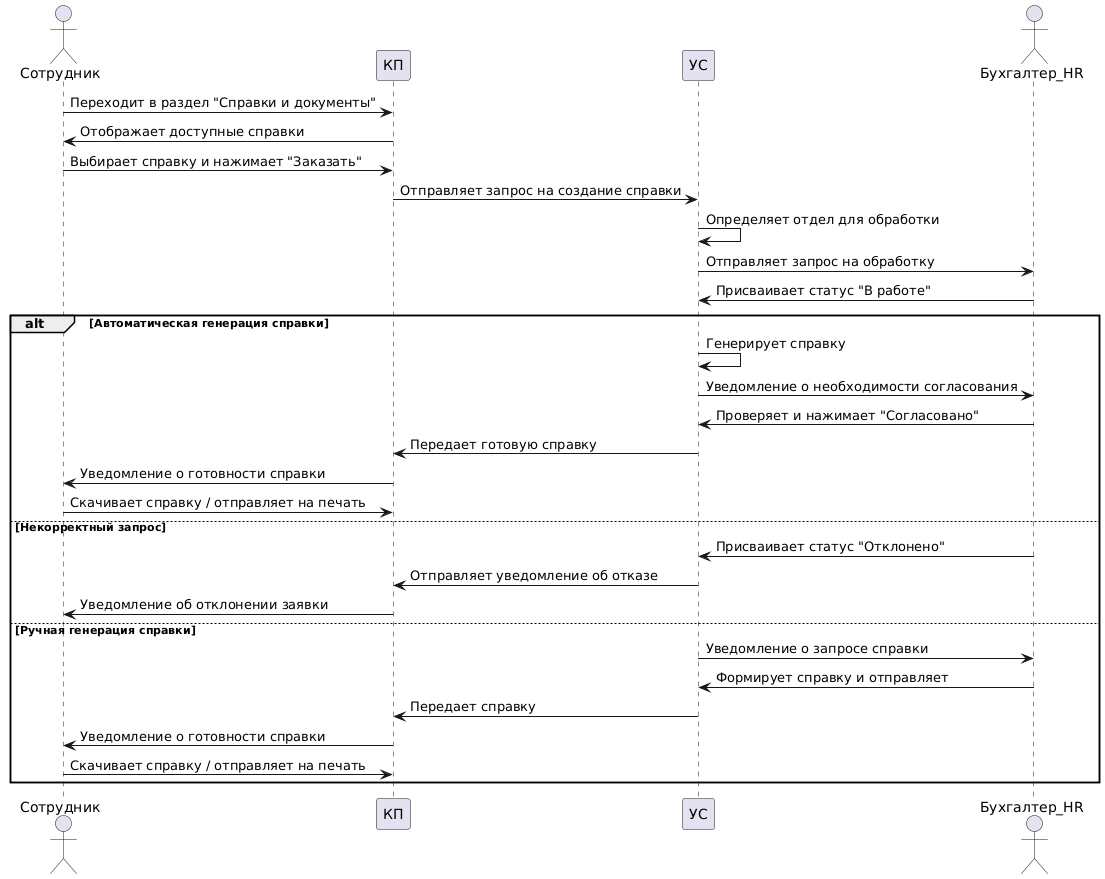

The diagram above was rendered by PlantUML. Its source (embedded in the PNG):
@startuml
actor Сотрудник
participant КП
participant УС
actor Бухгалтер_HR

Сотрудник -> КП : Переходит в раздел "Справки и документы"
КП -> Сотрудник : Отображает доступные справки
Сотрудник -> КП : Выбирает справку и нажимает "Заказать"
КП -> УС : Отправляет запрос на создание справки
УС -> УС : Определяет отдел для обработки
УС -> Бухгалтер_HR : Отправляет запрос на обработку
Бухгалтер_HR -> УС : Присваивает статус "В работе"

alt Автоматическая генерация справки
  УС -> УС : Генерирует справку
  УС -> Бухгалтер_HR : Уведомление о необходимости согласования
  Бухгалтер_HR -> УС : Проверяет и нажимает "Согласовано"
  УС -> КП : Передает готовую справку
  КП -> Сотрудник : Уведомление о готовности справки
  Сотрудник -> КП : Скачивает справку / отправляет на печать

  else Некорректный запрос
  Бухгалтер_HR -> УС : Присваивает статус "Отклонено"
  УС -> КП : Отправляет уведомление об отказе
  КП -> Сотрудник : Уведомление об отклонении заявки


else Ручная генерация справки
  УС -> Бухгалтер_HR : Уведомление о запросе справки
  Бухгалтер_HR -> УС : Формирует справку и отправляет
  УС -> КП : Передает справку
  КП -> Сотрудник : Уведомление о готовности справки
  Сотрудник -> КП : Скачивает справку / отправляет на печать
end
@enduml